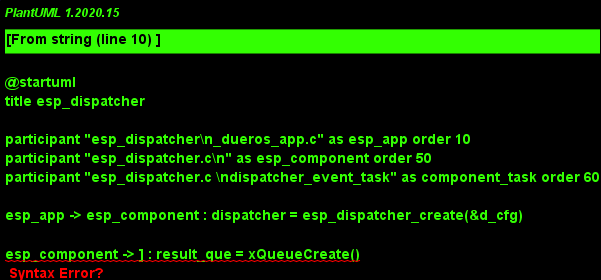

The diagram above was rendered by PlantUML. Its source (embedded in the PNG):
@startuml
title esp_dispatcher

participant "esp_dispatcher\n_dueros_app.c" as esp_app order 10
participant "esp_dispatcher.c\n" as esp_component order 50
participant "esp_dispatcher.c \ndispatcher_event_task" as component_task order 60

esp_app -> esp_component : dispatcher = esp_dispatcher_create(&d_cfg)

esp_component -> ] : result_que = xQueueCreate()
esp_component -> ] : exe_que = xQueueCreate()
esp_component -> ] : mutex = mutex_create()
esp_component -> component_task : xTaskCreatePinnedToCore()
activate component_task

@enduml